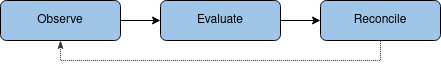

The diagram above was exported from draw.io. Its source (the exported page's mxGraphModel, read from the mxfile embedded in the PNG):
<mxGraphModel dx="1902" dy="1063" grid="1" gridSize="10" guides="1" tooltips="1" connect="1" arrows="1" fold="1" page="1" pageScale="1" pageWidth="850" pageHeight="1100" math="0" shadow="0">
  <root>
    <mxCell id="0" />
    <mxCell id="1" parent="0" />
    <mxCell id="7mvuAMyN5u68bHCK0cwX-4" value="" style="edgeStyle=orthogonalEdgeStyle;rounded=0;orthogonalLoop=1;jettySize=auto;html=1;" edge="1" parent="1" source="7mvuAMyN5u68bHCK0cwX-1" target="7mvuAMyN5u68bHCK0cwX-2">
      <mxGeometry relative="1" as="geometry" />
    </mxCell>
    <mxCell id="7mvuAMyN5u68bHCK0cwX-9" style="edgeStyle=orthogonalEdgeStyle;rounded=0;orthogonalLoop=1;jettySize=auto;html=1;exitX=0.5;exitY=1;exitDx=0;exitDy=0;entryX=0.5;entryY=1;entryDx=0;entryDy=0;endArrow=none;endFill=0;startArrow=classicThin;startFill=1;dashed=1;dashPattern=1 1;strokeColor=#333333;" edge="1" parent="1" source="7mvuAMyN5u68bHCK0cwX-1" target="7mvuAMyN5u68bHCK0cwX-3">
      <mxGeometry relative="1" as="geometry" />
    </mxCell>
    <mxCell id="7mvuAMyN5u68bHCK0cwX-1" value="Observe" style="rounded=1;whiteSpace=wrap;html=1;fillColor=#9FC5E8;" vertex="1" parent="1">
      <mxGeometry x="120" y="280" width="120" height="40" as="geometry" />
    </mxCell>
    <mxCell id="7mvuAMyN5u68bHCK0cwX-5" value="" style="edgeStyle=orthogonalEdgeStyle;rounded=0;orthogonalLoop=1;jettySize=auto;html=1;" edge="1" parent="1" source="7mvuAMyN5u68bHCK0cwX-2" target="7mvuAMyN5u68bHCK0cwX-3">
      <mxGeometry relative="1" as="geometry" />
    </mxCell>
    <mxCell id="7mvuAMyN5u68bHCK0cwX-2" value="Evaluate" style="rounded=1;whiteSpace=wrap;html=1;fillColor=#9FC5E8;" vertex="1" parent="1">
      <mxGeometry x="280" y="280" width="120" height="40" as="geometry" />
    </mxCell>
    <mxCell id="7mvuAMyN5u68bHCK0cwX-3" value="Reconcile" style="rounded=1;whiteSpace=wrap;html=1;fillColor=#9FC5E8;" vertex="1" parent="1">
      <mxGeometry x="440" y="280" width="120" height="40" as="geometry" />
    </mxCell>
  </root>
</mxGraphModel>